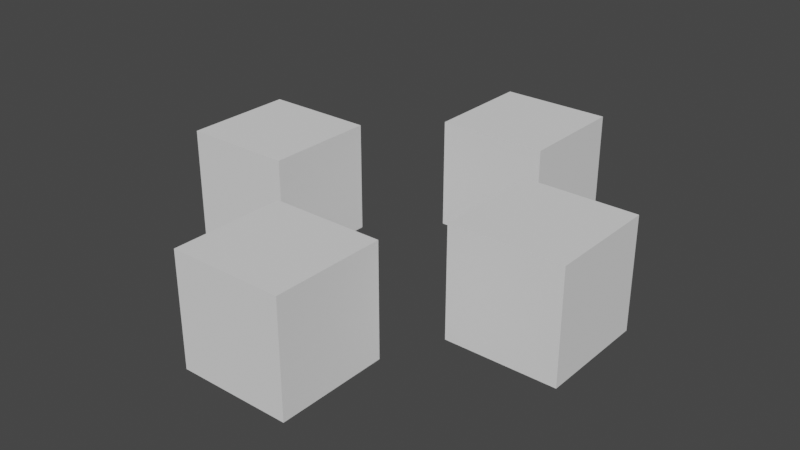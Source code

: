 # Source: test_model.blend  (saved by Blender 3.6.11; exported with 4.5.12 LTS)
import bpy
from mathutils import Matrix  # noqa: F401  (used for matrix-valued properties, if any)

bpy.ops.wm.read_factory_settings(use_empty=True)
scene = bpy.context.scene
scene.name = 'Scene'

# ---- collections
col_collection = bpy.data.collections.new('Collection'); scene.collection.children.link(col_collection)

# ---- world
world_world = bpy.data.worlds.new('World'); scene.world = world_world
world_world.use_nodes = True; world_world.node_tree.nodes.clear()
_N = world_world.node_tree.nodes; _L = world_world.node_tree.links
n0 = _N.new('ShaderNodeOutputWorld'); n0.name = 'World Output'; n0.location = (300, 300)
n1 = _N.new('ShaderNodeBackground'); n1.name = 'Background'; n1.location = (10, 300)
n1.inputs[0].default_value = (0.05088, 0.05088, 0.05088, 1.0)
_L.new(n1.outputs[0], n0.inputs[0])
n0.is_active_output = True
world_world.color = (0.05088, 0.05088, 0.05088)
world_world.use_sun_shadow = False
world_world.sun_shadow_jitter_overblur = 0.0

# ---- meshes
me_cube_008 = bpy.data.meshes.new('Cube.008')
me_cube_008.from_pydata([(-1.0, -1.0, -1.0), (-1.0, -1.0, 1.0), (-1.0, 1.0, -1.0), (-1.0, 1.0, 1.0), (1.0, -1.0, -1.0), (1.0, -1.0, 1.0), (1.0, 1.0, -1.0), (1.0, 1.0, 1.0)], [], [(0, 1, 3, 2), (2, 3, 7, 6), (6, 7, 5, 4), (4, 5, 1, 0), (2, 6, 4, 0), (7, 3, 1, 5)])
_uv = me_cube_008.uv_layers.new(name='UVMap')
_uv.uv.foreach_set('vector', [0.1923, 0.5171, 0.3077, 0.5171, 0.3077, 0.6326, 0.1923, 0.6326, 0.1923, 0.6326, 0.3077, 0.6326, 0.3077, 0.748, 0.1923, 0.748, 0.1923, 0.748, 0.3077, 0.748, 0.3077, 0.8635, 0.1923, 0.8635, 0.1923, 0.8635, 0.3077, 0.8635, 0.3077, 0.979, 0.1923, 0.979, 0.07679, 0.748, 0.1923, 0.748, 0.1923, 0.8635, 0.07679, 0.8635, 0.3077, 0.748, 0.4232, 0.748, 0.4232, 0.8635, 0.3077, 0.8635])
me_cube_008.update()
me_cube_009 = bpy.data.meshes.new('Cube.009')
me_cube_009.from_pydata([(-1.0, -1.0, -1.0), (-1.0, -1.0, 1.0), (-1.0, 1.0, -1.0), (-1.0, 1.0, 1.0), (1.0, -1.0, -1.0), (1.0, -1.0, 1.0), (1.0, 1.0, -1.0), (1.0, 1.0, 1.0)], [], [(0, 1, 3, 2), (2, 3, 7, 6), (6, 7, 5, 4), (4, 5, 1, 0), (2, 6, 4, 0), (7, 3, 1, 5)])
_uv = me_cube_009.uv_layers.new(name='UVMap')
_uv.uv.foreach_set('vector', [0.7041, 0.5195, 0.8194, 0.5195, 0.8194, 0.6347, 0.7041, 0.6347, 0.7041, 0.6347, 0.8194, 0.6347, 0.8194, 0.75, 0.7041, 0.75, 0.7041, 0.75, 0.8194, 0.75, 0.8194, 0.8653, 0.7041, 0.8653, 0.7041, 0.8653, 0.8194, 0.8653, 0.8194, 0.9805, 0.7041, 0.9805, 0.5888, 0.75, 0.7041, 0.75, 0.7041, 0.8653, 0.5888, 0.8653, 0.8194, 0.75, 0.9346, 0.75, 0.9346, 0.8653, 0.8194, 0.8653])
me_cube_009.update()
me_cube_010 = bpy.data.meshes.new('Cube.010')
me_cube_010.from_pydata([(-1.0, -1.0, -1.0), (-1.0, -1.0, 1.0), (-1.0, 1.0, -1.0), (-1.0, 1.0, 1.0), (1.0, -1.0, -1.0), (1.0, -1.0, 1.0), (1.0, 1.0, -1.0), (1.0, 1.0, 1.0)], [], [(0, 1, 3, 2), (2, 3, 7, 6), (6, 7, 5, 4), (4, 5, 1, 0), (2, 6, 4, 0), (7, 3, 1, 5)])
_uv = me_cube_010.uv_layers.new(name='UVMap')
_uv.uv.foreach_set('vector', [0.1884, 0.0193, 0.3038, 0.0193, 0.3038, 0.1346, 0.1884, 0.1346, 0.1884, 0.1346, 0.3038, 0.1346, 0.3038, 0.25, 0.1884, 0.25, 0.1884, 0.25, 0.3038, 0.25, 0.3038, 0.3654, 0.1884, 0.3654, 0.1884, 0.3654, 0.3038, 0.3654, 0.3038, 0.4807, 0.1884, 0.4807, 0.07307, 0.25, 0.1884, 0.25, 0.1884, 0.3654, 0.07307, 0.3654, 0.3038, 0.25, 0.4191, 0.25, 0.4191, 0.3654, 0.3038, 0.3654])
me_cube_010.update()
me_cube_011 = bpy.data.meshes.new('Cube.011')
me_cube_011.from_pydata([(-1.0, -1.0, -1.0), (-1.0, -1.0, 1.0), (-1.0, 1.0, -1.0), (-1.0, 1.0, 1.0), (1.0, -1.0, -1.0), (1.0, -1.0, 1.0), (1.0, 1.0, -1.0), (1.0, 1.0, 1.0)], [], [(0, 1, 3, 2), (2, 3, 7, 6), (6, 7, 5, 4), (4, 5, 1, 0), (2, 6, 4, 0), (7, 3, 1, 5)])
_uv = me_cube_011.uv_layers.new(name='UVMap')
_uv.uv.foreach_set('vector', [0.6879, 0.01901, 0.8043, 0.01901, 0.8043, 0.1355, 0.6879, 0.1355, 0.6879, 0.1355, 0.8043, 0.1355, 0.8043, 0.252, 0.6879, 0.252, 0.6879, 0.252, 0.8043, 0.252, 0.8043, 0.3684, 0.6879, 0.3684, 0.6879, 0.3684, 0.8043, 0.3684, 0.8043, 0.4849, 0.6879, 0.4849, 0.5714, 0.252, 0.6879, 0.252, 0.6879, 0.3684, 0.5714, 0.3684, 0.8043, 0.252, 0.9208, 0.252, 0.9208, 0.3684, 0.8043, 0.3684])
me_cube_011.update()
arm_armature = bpy.data.armatures.new('Armature')  # bones are not reproduced

# ---- objects
ob_armature = bpy.data.objects.new('Armature', arm_armature)
ob_torso = bpy.data.objects.new('Torso', me_cube_008)
ob_hands = bpy.data.objects.new('Hands', me_cube_009)
ob_legs = bpy.data.objects.new('Legs', me_cube_010)
ob_feet = bpy.data.objects.new('Feet', me_cube_011)

# ---- transforms, parenting, visibility, modifiers, constraints
ob_armature.location = (0.0, 0.0, 0.0)
ob_torso.parent = ob_armature
ob_torso.location = (-3.043, 0.0, 0.9901)
_vg = ob_torso.vertex_groups.new(name='Hips')
_vg = ob_torso.vertex_groups.new(name='Cube1Lower')
_vg = ob_torso.vertex_groups.new(name='Cube1Upper')
for _i, _w in zip([0, 1, 2, 3, 4, 5, 6, 7], [1.0, 0.9996, 0.9993, 0.9971, 0.9965, 1.0, 0.9946, 1.0]): _vg.add([_i], _w, 'REPLACE')
_vg = ob_torso.vertex_groups.new(name='Cube2Lower')
_vg = ob_torso.vertex_groups.new(name='Cube2Upper')
_vg = ob_torso.vertex_groups.new(name='Cube3Lower')
_vg = ob_torso.vertex_groups.new(name='Cube3Upper')
_vg = ob_torso.vertex_groups.new(name='Cube4Lower')
_vg = ob_torso.vertex_groups.new(name='Cube4Upper')
_m = ob_torso.modifiers.new('Armature', 'ARMATURE')
_m.object = ob_armature
ob_hands.parent = ob_armature
ob_hands.location = (2.413, 0.0, 0.9901)
_vg = ob_hands.vertex_groups.new(name='Hips')
_vg = ob_hands.vertex_groups.new(name='Cube1Lower')
_vg = ob_hands.vertex_groups.new(name='Cube1Upper')
_vg = ob_hands.vertex_groups.new(name='Cube2Lower')
_vg = ob_hands.vertex_groups.new(name='Cube2Upper')
for _i, _w in zip([0, 1, 2, 3, 4, 5, 6, 7], [1.0, 1.0, 1.0, 0.9991, 0.9998, 0.9887, 1.0, 0.9963]): _vg.add([_i], _w, 'REPLACE')
_vg = ob_hands.vertex_groups.new(name='Cube3Lower')
_vg = ob_hands.vertex_groups.new(name='Cube3Upper')
_vg = ob_hands.vertex_groups.new(name='Cube4Lower')
_vg = ob_hands.vertex_groups.new(name='Cube4Upper')
_m = ob_hands.modifiers.new('Armature', 'ARMATURE')
_m.object = ob_armature
ob_legs.parent = ob_armature
ob_legs.location = (0.0, -3.053, 0.998)
_vg = ob_legs.vertex_groups.new(name='Hips')
_vg = ob_legs.vertex_groups.new(name='Cube1Lower')
_vg = ob_legs.vertex_groups.new(name='Cube1Upper')
_vg = ob_legs.vertex_groups.new(name='Cube2Lower')
_vg = ob_legs.vertex_groups.new(name='Cube2Upper')
_vg = ob_legs.vertex_groups.new(name='Cube3Lower')
_vg = ob_legs.vertex_groups.new(name='Cube3Upper')
for _i, _w in zip([0, 1, 2, 3, 4, 5, 6, 7], [1.0, 1.0, 1.0, 1.0, 1.0, 1.0, 0.9996, 1.0]): _vg.add([_i], _w, 'REPLACE')
_vg = ob_legs.vertex_groups.new(name='Cube4Lower')
_vg = ob_legs.vertex_groups.new(name='Cube4Upper')
_m = ob_legs.modifiers.new('Armature', 'ARMATURE')
_m.object = ob_armature
ob_feet.parent = ob_armature
ob_feet.location = (0.0, 3.053, 0.9941)
_vg = ob_feet.vertex_groups.new(name='Hips')
_vg = ob_feet.vertex_groups.new(name='Cube1Lower')
_vg = ob_feet.vertex_groups.new(name='Cube1Upper')
_vg = ob_feet.vertex_groups.new(name='Cube2Lower')
_vg = ob_feet.vertex_groups.new(name='Cube2Upper')
_vg = ob_feet.vertex_groups.new(name='Cube3Lower')
_vg = ob_feet.vertex_groups.new(name='Cube3Upper')
_vg = ob_feet.vertex_groups.new(name='Cube4Lower')
_vg = ob_feet.vertex_groups.new(name='Cube4Upper')
for _i, _w in zip([0, 1, 2, 3, 4, 5, 6, 7], [1.0, 1.0, 0.9971, 1.0, 1.0, 0.9948, 1.0, 1.0]): _vg.add([_i], _w, 'REPLACE')
_m = ob_feet.modifiers.new('Armature', 'ARMATURE')
_m.object = ob_armature

# ---- collection membership
col_collection.objects.link(ob_armature)
col_collection.objects.link(ob_torso)
col_collection.objects.link(ob_hands)
col_collection.objects.link(ob_legs)
col_collection.objects.link(ob_feet)

# ---- scene / render settings (as saved in the file)
scene.frame_start = 1; scene.frame_end = 250; scene.frame_set(1)
scene.render.engine = 'BLENDER_EEVEE_NEXT'
scene.cycles.sampling_pattern = 'TABULATED_SOBOL'
scene.view_settings.view_transform = 'Filmic'
bpy.context.view_layer.update()

# ---- added for rendering (the .blend has no active camera and no usable light): camera, sun
cam_auto = bpy.data.cameras.new('AutoCamera')
cam_auto.lens = 50.0
cam_auto.sensor_width = 36.0
cam_auto.clip_end = 1000.0
ob_auto_camera = bpy.data.objects.new('AutoCamera', cam_auto)
scene.collection.objects.link(ob_auto_camera)
ob_auto_camera.location = (10.0427, -12.4292, 9.2802)
ob_auto_camera.rotation_euler = (1.09748, -7.21219e-08, 0.694738)
scene.camera = ob_auto_camera
light_auto_sun = bpy.data.lights.new('AutoSun', 'SUN')
light_auto_sun.energy = 3.0
light_auto_sun.angle = 0.0523599
ob_auto_sun = bpy.data.objects.new('AutoSun', light_auto_sun)
scene.collection.objects.link(ob_auto_sun)
ob_auto_sun.rotation_euler = (0.872665, 0.174533, 0.523599)
bpy.context.view_layer.update()
